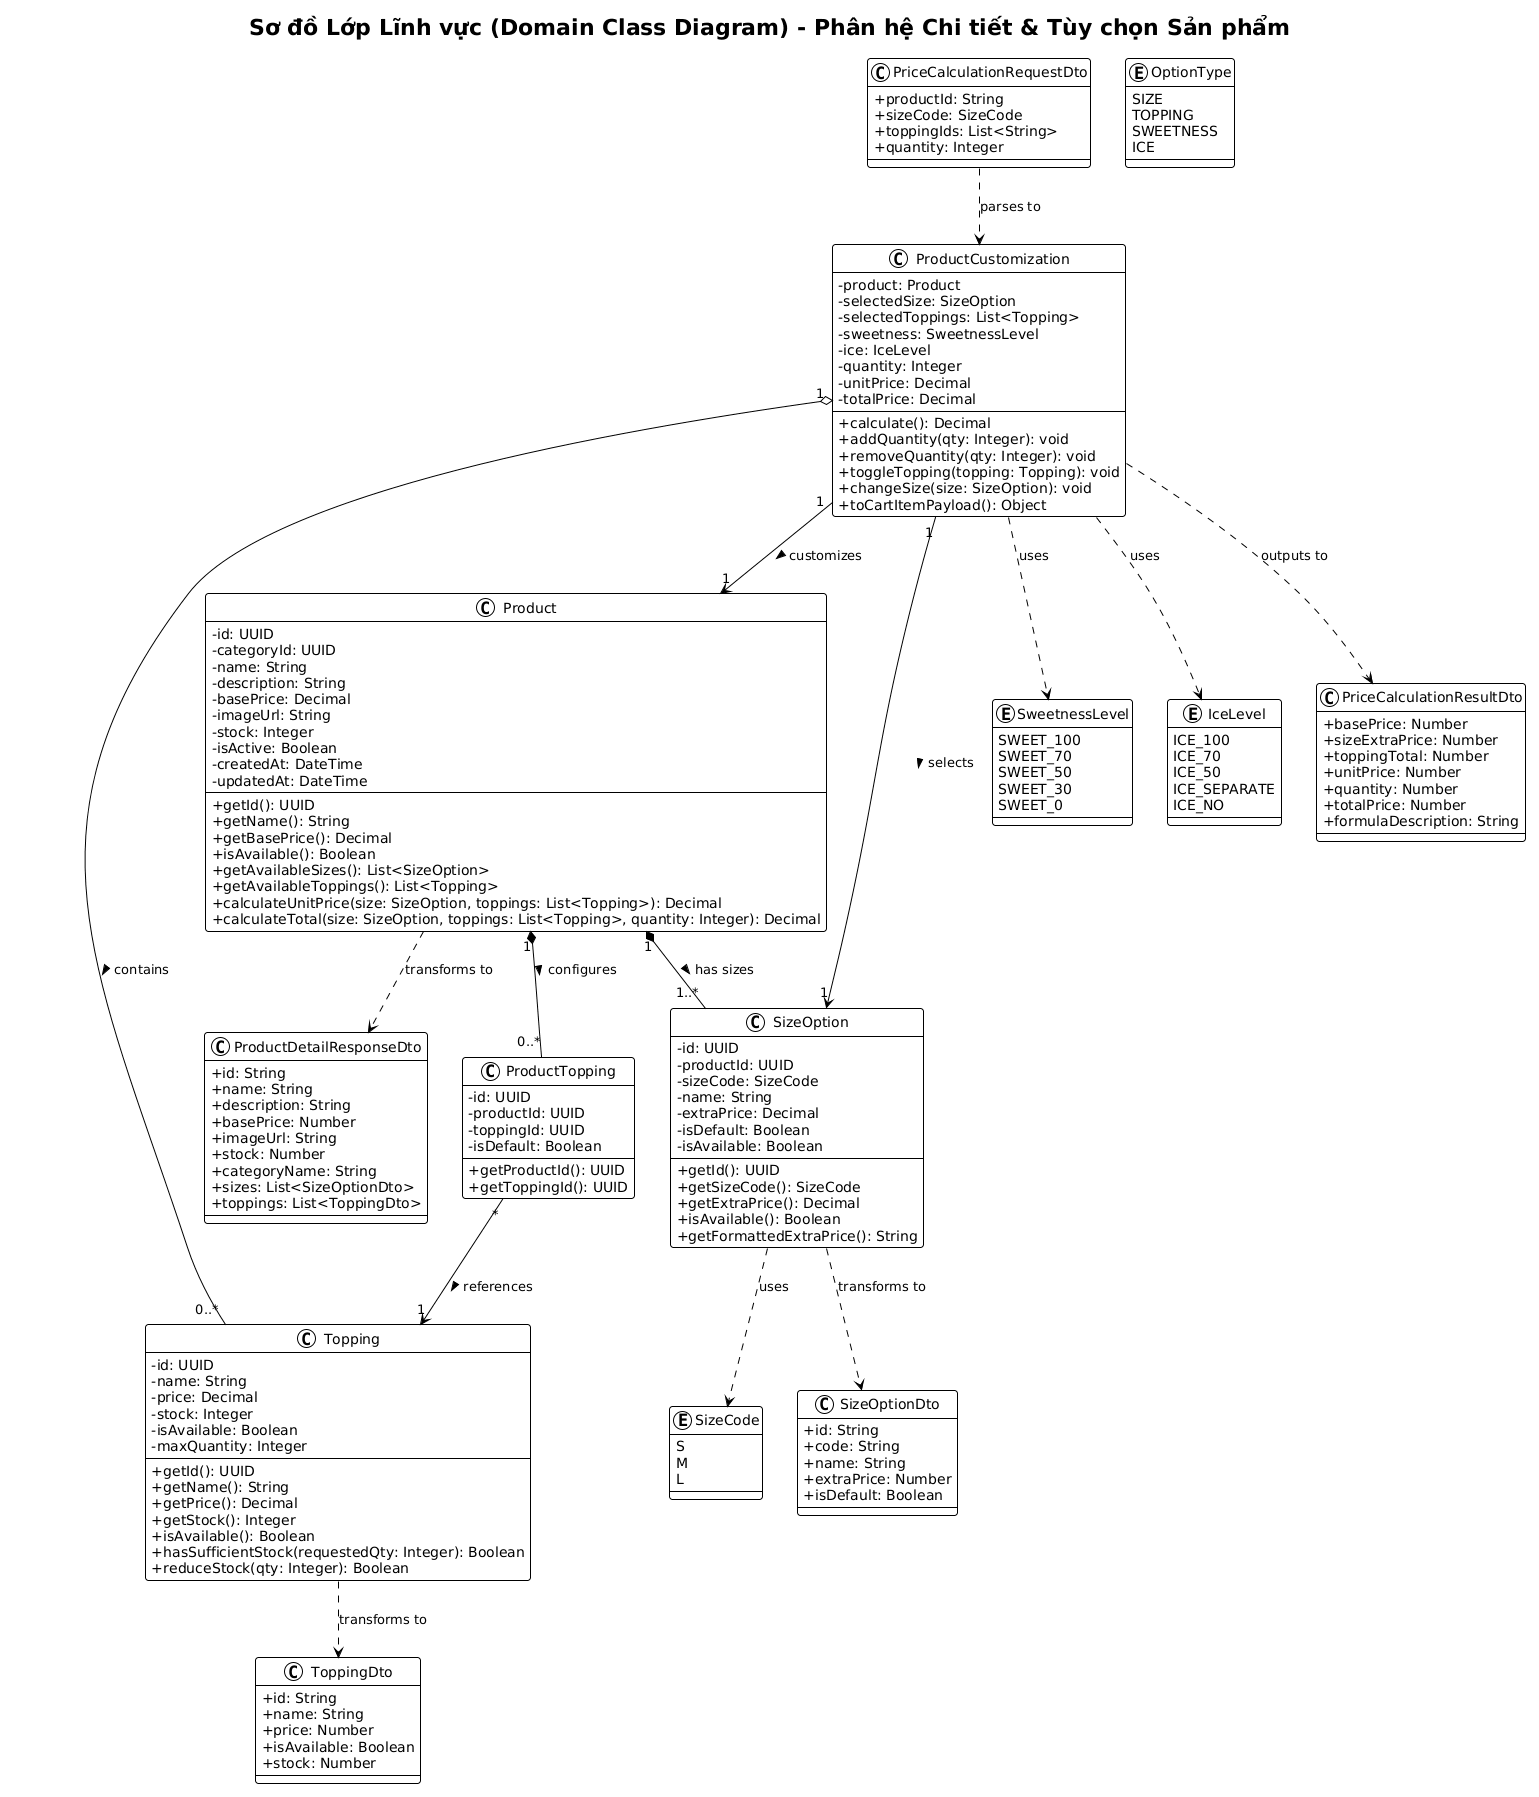

The diagram above was rendered by PlantUML. Its source (embedded in the PNG):
@startuml
' Đồ án: Công nghệ Phần mềm - ĐH Sài Gòn (SGU)
' Thành viên 2: Màn hình & Luồng "Chi tiết sản phẩm"
!theme plain
skinparam classAttributeIconSize 0
skinparam shadowing false
skinparam defaultFontName Arial
skinparam roundcorner 6

title Sơ đồ Lớp Lĩnh vực (Domain Class Diagram) - Phân hệ Chi tiết & Tùy chọn Sản phẩm

enum SizeCode {
  S
  M
  L
}

enum SweetnessLevel {
  SWEET_100
  SWEET_70
  SWEET_50
  SWEET_30
  SWEET_0
}

enum IceLevel {
  ICE_100
  ICE_70
  ICE_50
  ICE_SEPARATE
  ICE_NO
}

enum OptionType {
  SIZE
  TOPPING
  SWEETNESS
  ICE
}

class Product {
  - id: UUID
  - categoryId: UUID
  - name: String
  - description: String
  - basePrice: Decimal
  - imageUrl: String
  - stock: Integer
  - isActive: Boolean
  - createdAt: DateTime
  - updatedAt: DateTime
  --
  + getId(): UUID
  + getName(): String
  + getBasePrice(): Decimal
  + isAvailable(): Boolean
  + getAvailableSizes(): List<SizeOption>
  + getAvailableToppings(): List<Topping>
  + calculateUnitPrice(size: SizeOption, toppings: List<Topping>): Decimal
  + calculateTotal(size: SizeOption, toppings: List<Topping>, quantity: Integer): Decimal
}

class SizeOption {
  - id: UUID
  - productId: UUID
  - sizeCode: SizeCode
  - name: String
  - extraPrice: Decimal
  - isDefault: Boolean
  - isAvailable: Boolean
  --
  + getId(): UUID
  + getSizeCode(): SizeCode
  + getExtraPrice(): Decimal
  + isAvailable(): Boolean
  + getFormattedExtraPrice(): String
}

class Topping {
  - id: UUID
  - name: String
  - price: Decimal
  - stock: Integer
  - isAvailable: Boolean
  - maxQuantity: Integer
  --
  + getId(): UUID
  + getName(): String
  + getPrice(): Decimal
  + getStock(): Integer
  + isAvailable(): Boolean
  + hasSufficientStock(requestedQty: Integer): Boolean
  + reduceStock(qty: Integer): Boolean
}

class ProductTopping {
  - id: UUID
  - productId: UUID
  - toppingId: UUID
  - isDefault: Boolean
  --
  + getProductId(): UUID
  + getToppingId(): UUID
}

class ProductCustomization {
  - product: Product
  - selectedSize: SizeOption
  - selectedToppings: List<Topping>
  - sweetness: SweetnessLevel
  - ice: IceLevel
  - quantity: Integer
  - unitPrice: Decimal
  - totalPrice: Decimal
  --
  + calculate(): Decimal
  + addQuantity(qty: Integer): void
  + removeQuantity(qty: Integer): void
  + toggleTopping(topping: Topping): void
  + changeSize(size: SizeOption): void
  + toCartItemPayload(): Object
}

class ProductDetailResponseDto {
  + id: String
  + name: String
  + description: String
  + basePrice: Number
  + imageUrl: String
  + stock: Number
  + categoryName: String
  + sizes: List<SizeOptionDto>
  + toppings: List<ToppingDto>
}

class SizeOptionDto {
  + id: String
  + code: String
  + name: String
  + extraPrice: Number
  + isDefault: Boolean
}

class ToppingDto {
  + id: String
  + name: String
  + price: Number
  + isAvailable: Boolean
  + stock: Number
}

class PriceCalculationRequestDto {
  + productId: String
  + sizeCode: SizeCode
  + toppingIds: List<String>
  + quantity: Integer
}

class PriceCalculationResultDto {
  + basePrice: Number
  + sizeExtraPrice: Number
  + toppingTotal: Number
  + unitPrice: Number
  + quantity: Number
  + totalPrice: Number
  + formulaDescription: String
}

' Mối quan hệ giữa các lớp
Product "1" *-- "1..*" SizeOption : has sizes >
Product "1" *-- "0..*" ProductTopping : configures >
ProductTopping "*" --> "1" Topping : references >

ProductCustomization "1" --> "1" Product : customizes >
ProductCustomization "1" --> "1" SizeOption : selects >
ProductCustomization "1" o-- "0..*" Topping : contains >
ProductCustomization ..> SweetnessLevel : uses
ProductCustomization ..> IceLevel : uses

' Quan hệ chuyển đổi DTO
SizeOption ..> SizeCode : uses
Product ..> ProductDetailResponseDto : transforms to
SizeOption ..> SizeOptionDto : transforms to
Topping ..> ToppingDto : transforms to
ProductCustomization ..> PriceCalculationResultDto : outputs to
PriceCalculationRequestDto ..> ProductCustomization : parses to
@enduml